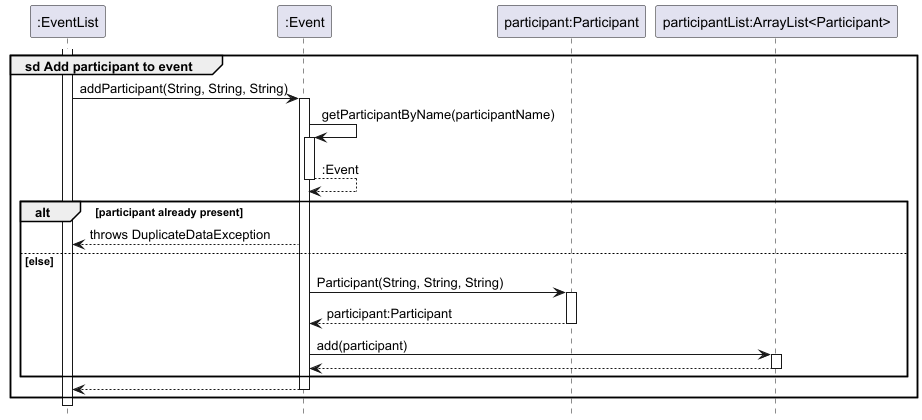

The diagram above was rendered by PlantUML. Its source (embedded in the PNG):
@startuml
!include style.puml
hide footbox

participant ":EventList" as eventList  
participant ":Event" as event  
participant "participant:Participant" as participant  
participant "participantList:ArrayList<Participant>" as participantList  

group sd Add participant to event
    activate eventList  

    eventList -> event : addParticipant(String, String, String)
    activate event  

    event -> event : getParticipantByName(participantName)
    activate event  
    return :Event

    alt participant already present
        event --> eventList:throws DuplicateDataException
    else else
        event -> participant : Participant(String, String, String)
        activate participant  
        return participant:Participant

        event -> participantList : add(participant)
        activate participantList  
        return
    end

    return
end
@enduml